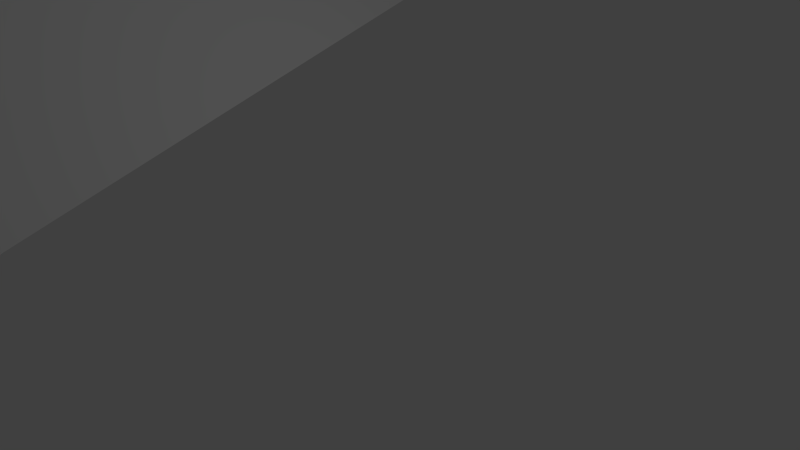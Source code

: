 # Source: triangular-tunnel.blend  (saved by Blender 2.76.0; exported with 4.5.12 LTS)
import bpy
from mathutils import Matrix  # noqa: F401  (used for matrix-valued properties, if any)

bpy.ops.wm.read_factory_settings(use_empty=True)
scene = bpy.context.scene
scene.name = 'Scene'

# ---- collections
col_collection_1 = bpy.data.collections.new('Collection 1'); scene.collection.children.link(col_collection_1)

# ---- materials (node trees are filled in below, after node groups)
mat_triangulartunnelo = bpy.data.materials.new('TriangularTunnelo')
mat_triangulartunnelo.alpha_threshold = 0.0
mat_triangulartunnelo.use_transparent_shadow = False
mat_triangulartunnelo.roughness = 0.5

# ---- material node trees

# ---- world
world_world = bpy.data.worlds.new('World'); scene.world = world_world
world_world.color = (0.05088, 0.05088, 0.05088)
world_world.use_sun_shadow = False
world_world.sun_shadow_jitter_overblur = 0.0
world_world.cycles.sampling_method = 'MANUAL'
world_world.cycles.sample_map_resolution = 256

# ---- cameras
cam_camera = bpy.data.cameras.new('Camera')
cam_camera.clip_end = 100.0
cam_camera.lens = 35.0
cam_camera.sensor_width = 32.0
cam_camera.sensor_height = 18.0
cam_camera.ortho_scale = 7.314
cam_camera.dof.focus_distance = 0.0
cam_camera.dof.aperture_fstop = 128.0

# ---- lights
light_lamp = bpy.data.lights.new('Lamp', 'POINT')
light_lamp.transmission_factor = 0.0
light_lamp.cutoff_distance = 30.0
light_lamp.energy = 100.0
light_lamp.shadow_buffer_clip_start = 1.001
light_lamp.shadow_soft_size = 0.1
light_lamp.shadow_maximum_resolution = 0.006
light_lamp.use_absolute_resolution = True
light_lamp.cycles.use_multiple_importance_sampling = False

# ---- meshes
me_plane_002 = bpy.data.meshes.new('Plane.002')
me_plane_002.from_pydata([(-0.02053, 1.236, 0.2626), (0.01621, 1.227, 0.2791), (0.2963, 1.159, 0.2791), (0.1616, 1.186, 0.4419), (0.3358, 1.151, 0.2626), (0.1645, 1.184, 0.4698), (2.143, -5.651, -0.7224), (-3.573, -4.275, -0.7224), (-0.6044, -5.108, 2.601), (-2.976, -4.43, -0.399), (-0.6432, -5.084, 2.213), (1.517, -5.511, -0.399)], [], [(0, 1, 2, 3, 4), (5, 4, 3, 1, 0), (0, 4, 6, 7), (5, 0, 7, 8), (4, 5, 8, 6), (8, 7, 9, 10, 11), (8, 11, 9, 7, 6), (2, 1, 9, 11), (3, 2, 11, 10), (1, 3, 10, 9)])
me_plane_002.materials.append(mat_triangulartunnelo)
me_plane_002.use_remesh_preserve_volume = False
me_plane_002.use_remesh_preserve_attributes = False
me_plane_002.use_mirror_vertex_groups = False
me_plane_002.update()

# ---- objects
ob_pyramid = bpy.data.objects.new('pyramid', me_plane_002)
ob_lamp = bpy.data.objects.new('Lamp', light_lamp)
ob_camera = bpy.data.objects.new('Camera', cam_camera)

# ---- transforms, parenting, visibility, modifiers, constraints
ob_pyramid.location = (-3.338, 2.42, 2.128)
ob_pyramid.scale = (1.272, 1.272, 1.272)
ob_pyramid.lineart.crease_threshold = 0.0
ob_lamp.location = (4.076, 1.005, 5.904)
ob_lamp.rotation_euler = (0.6503, 0.05522, 1.866)
ob_lamp.lock_rotations_4d = False
ob_lamp.empty_display_type = 'ARROWS'
ob_lamp.color = (0.0, 0.0, 0.0, 0.0)
ob_lamp.lineart.crease_threshold = 0.0
ob_camera.location = (7.481, -6.508, 5.344)
ob_camera.rotation_euler = (1.109, 0.01082, 0.8149)
ob_camera.lock_rotations_4d = False
ob_camera.empty_display_type = 'ARROWS'
ob_camera.color = (0.0, 0.0, 0.0, 0.0)
ob_camera.display_type = 'WIRE'
ob_camera.lineart.crease_threshold = 0.0

# ---- collection membership
col_collection_1.objects.link(ob_pyramid)
col_collection_1.objects.link(ob_lamp)
col_collection_1.objects.link(ob_camera)

# ---- scene / render settings (as saved in the file)
scene.camera = ob_camera
scene.frame_start = 1; scene.frame_end = 250; scene.frame_set(1)
scene.render.engine = 'BLENDER_EEVEE_NEXT'
scene.render.resolution_percentage = 50
scene.render.dither_intensity = 0.0
scene.cycles.use_denoising = False
scene.cycles.samples = 10
scene.cycles.sampling_pattern = 'TABULATED_SOBOL'
scene.cycles.light_sampling_threshold = 0.0
scene.cycles.use_adaptive_sampling = False
scene.cycles.use_light_tree = False
scene.cycles.blur_glossy = 0.0
scene.cycles.pixel_filter_type = 'GAUSSIAN'
scene.cycles.sample_clamp_indirect = 0.0
scene.view_settings.view_transform = 'Standard'
bpy.context.view_layer.update()
